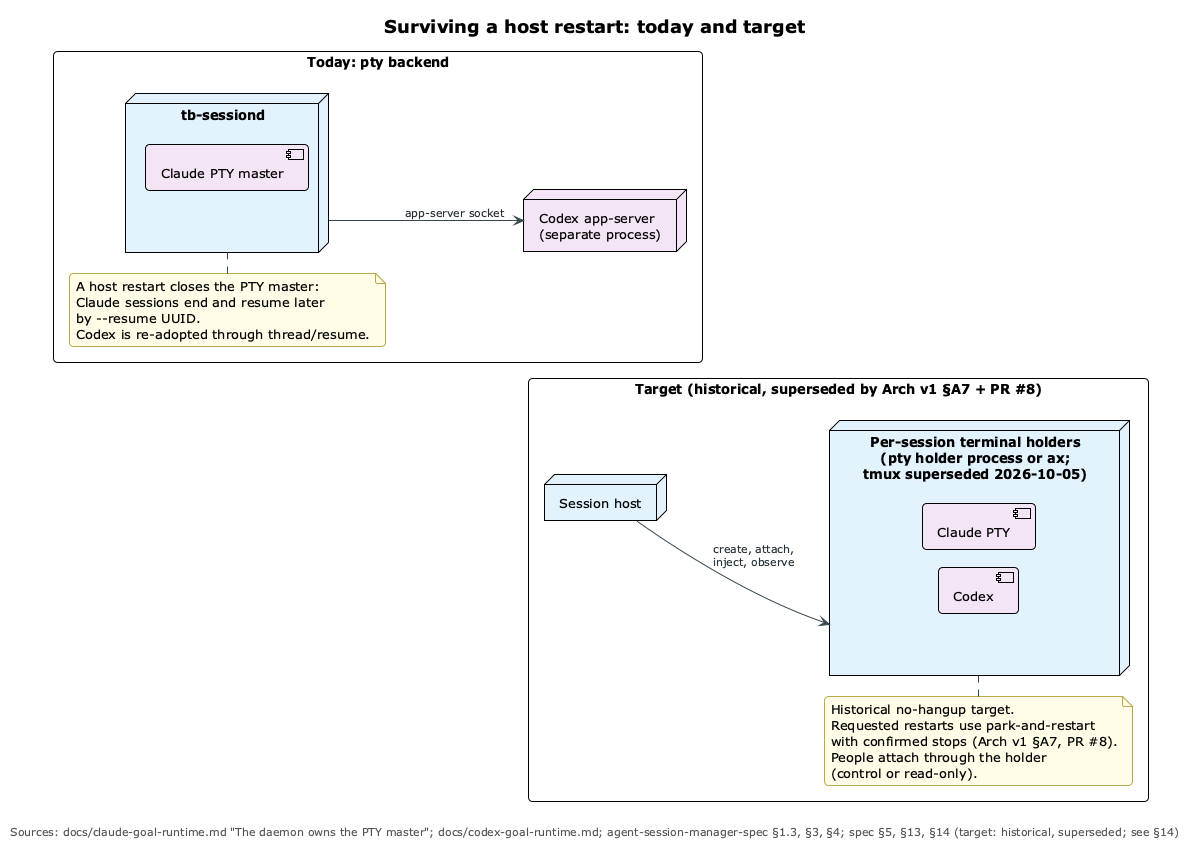

The diagram above was rendered by PlantUML. Its source (embedded in the PNG):
@startuml restart-survival
!pragma layout smetana
!include ../_includes/theme.puml

title Surviving a host restart: today and target

left to right direction

rectangle "Today: pty backend" {
  node "tb-sessiond" as D1 $SERVICE {
    component "Claude PTY master" as P1 $AGENT
  }
  node "Codex app-server\n(separate process)" as A1 $AGENT
  D1 --> A1 : app-server socket
  note bottom of D1
    A host restart closes the PTY master:
    Claude sessions end and resume later
    by --resume UUID.
    Codex is re-adopted through thread/resume.
  end note
}

rectangle "Target (historical, superseded by Arch v1 §A7 + PR #8)" {
  node "Session host" as D2 $SERVICE
  node "Per-session terminal holders\n(pty holder process or ax;\ntmux superseded 2026-10-05)" as T2 $SERVICE {
    component "Claude PTY" as P2 $AGENT
    component "Codex" as C2 $AGENT
  }
  D2 --> T2 : create, attach,\ninject, observe
  note bottom of T2
    Historical no-hangup target.
    Requested restarts use park-and-restart
    with confirmed stops (Arch v1 §A7, PR #8).
    People attach through the holder
    (control or read-only).
  end note
}

D1 -[hidden]-> D2

caption Sources: docs/claude-goal-runtime.md "The daemon owns the PTY master"; docs/codex-goal-runtime.md; agent-session-manager-spec §1.3, §3, §4; spec §5, §13, §14 (target: historical, superseded; see §14)
@enduml